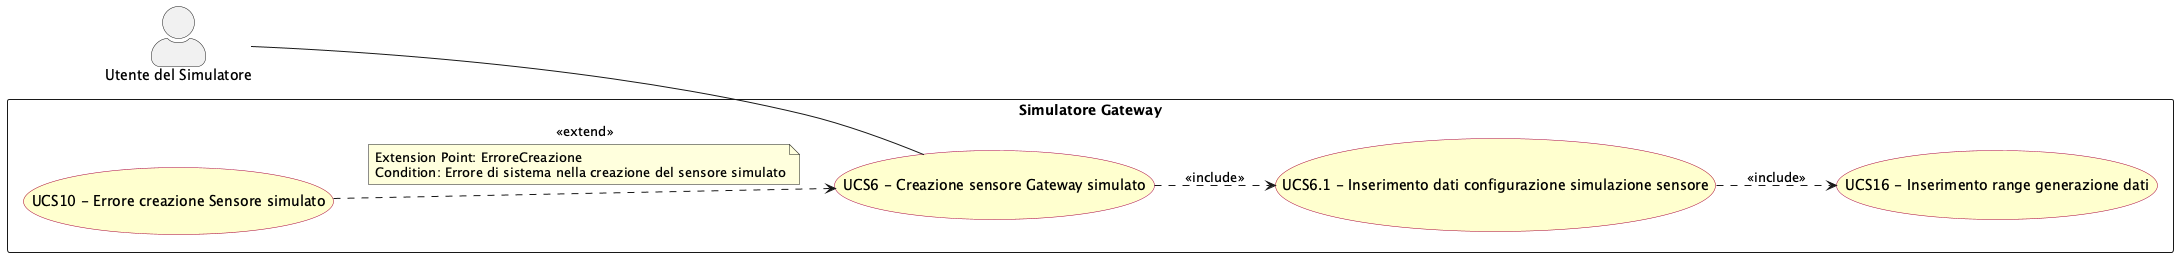

The diagram above was rendered by PlantUML. Its source (embedded in the PNG):
@startuml creazione_sensore_gateway_simulato
left to right direction
skinparam actorStyle awesome
skinparam usecase {
  BackgroundColor #FEFECE
  BorderColor #A80036
}

actor "Utente del Simulatore" as sim_usr

rectangle "Simulatore Gateway" {
  usecase "UCS6 - Creazione sensore Gateway simulato" as UCS6
  usecase "UCS6.1 - Inserimento dati configurazione simulazione sensore" as UCS6_1
  usecase "UCS16 - Inserimento range generazione dati" as UCS16
  usecase "UCS10 - Errore creazione Sensore simulato" as UCS10
}

sim_usr -- UCS6

UCS6 ..> UCS6_1 : <<include>>
UCS6_1 ..> UCS16 : <<include>>
UCS10 ..> UCS6 : <<extend>>
note on link
  Extension Point: ErroreCreazione
  Condition: Errore di sistema nella creazione del sensore simulato
end note

@enduml